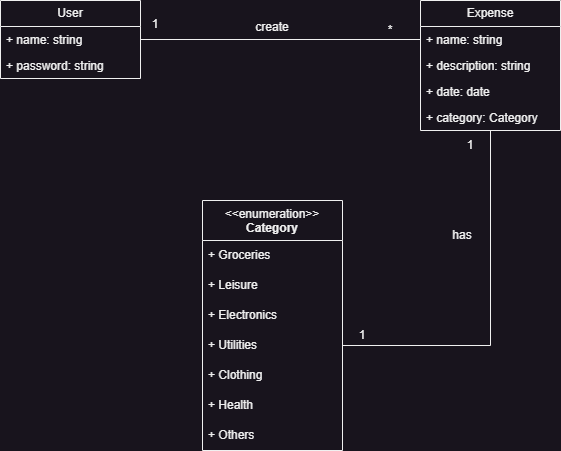

The diagram above was exported from draw.io. Its source (the exported page's mxGraphModel, read from the mxfile embedded in the PNG):
<mxGraphModel dx="1434" dy="884" grid="1" gridSize="10" guides="1" tooltips="1" connect="1" arrows="1" fold="1" page="1" pageScale="1" pageWidth="827" pageHeight="1169" math="0" shadow="0">
  <root>
    <mxCell id="0" />
    <mxCell id="1" parent="0" />
    <mxCell id="2UqwIb-Zy2y6FJchEULw-1" value="User" style="swimlane;fontStyle=0;childLayout=stackLayout;horizontal=1;startSize=26;fillColor=none;horizontalStack=0;resizeParent=1;resizeParentMax=0;resizeLast=0;collapsible=1;marginBottom=0;whiteSpace=wrap;html=1;" vertex="1" parent="1">
      <mxGeometry x="100" y="400" width="140" height="78" as="geometry" />
    </mxCell>
    <mxCell id="2UqwIb-Zy2y6FJchEULw-2" value="+ name: string" style="text;strokeColor=none;fillColor=none;align=left;verticalAlign=top;spacingLeft=4;spacingRight=4;overflow=hidden;rotatable=0;points=[[0,0.5],[1,0.5]];portConstraint=eastwest;whiteSpace=wrap;html=1;" vertex="1" parent="2UqwIb-Zy2y6FJchEULw-1">
      <mxGeometry y="26" width="140" height="26" as="geometry" />
    </mxCell>
    <mxCell id="2UqwIb-Zy2y6FJchEULw-3" value="+ password: string" style="text;strokeColor=none;fillColor=none;align=left;verticalAlign=top;spacingLeft=4;spacingRight=4;overflow=hidden;rotatable=0;points=[[0,0.5],[1,0.5]];portConstraint=eastwest;whiteSpace=wrap;html=1;" vertex="1" parent="2UqwIb-Zy2y6FJchEULw-1">
      <mxGeometry y="52" width="140" height="26" as="geometry" />
    </mxCell>
    <mxCell id="2UqwIb-Zy2y6FJchEULw-5" value="Expense" style="swimlane;fontStyle=0;childLayout=stackLayout;horizontal=1;startSize=26;fillColor=none;horizontalStack=0;resizeParent=1;resizeParentMax=0;resizeLast=0;collapsible=1;marginBottom=0;whiteSpace=wrap;html=1;" vertex="1" parent="1">
      <mxGeometry x="520" y="400" width="140" height="130" as="geometry" />
    </mxCell>
    <mxCell id="2UqwIb-Zy2y6FJchEULw-6" value="+ name: string" style="text;strokeColor=none;fillColor=none;align=left;verticalAlign=top;spacingLeft=4;spacingRight=4;overflow=hidden;rotatable=0;points=[[0,0.5],[1,0.5]];portConstraint=eastwest;whiteSpace=wrap;html=1;" vertex="1" parent="2UqwIb-Zy2y6FJchEULw-5">
      <mxGeometry y="26" width="140" height="26" as="geometry" />
    </mxCell>
    <mxCell id="2UqwIb-Zy2y6FJchEULw-7" value="+ description: string" style="text;strokeColor=none;fillColor=none;align=left;verticalAlign=top;spacingLeft=4;spacingRight=4;overflow=hidden;rotatable=0;points=[[0,0.5],[1,0.5]];portConstraint=eastwest;whiteSpace=wrap;html=1;" vertex="1" parent="2UqwIb-Zy2y6FJchEULw-5">
      <mxGeometry y="52" width="140" height="26" as="geometry" />
    </mxCell>
    <mxCell id="2UqwIb-Zy2y6FJchEULw-8" value="+ date: date" style="text;strokeColor=none;fillColor=none;align=left;verticalAlign=top;spacingLeft=4;spacingRight=4;overflow=hidden;rotatable=0;points=[[0,0.5],[1,0.5]];portConstraint=eastwest;whiteSpace=wrap;html=1;" vertex="1" parent="2UqwIb-Zy2y6FJchEULw-5">
      <mxGeometry y="78" width="140" height="26" as="geometry" />
    </mxCell>
    <mxCell id="2UqwIb-Zy2y6FJchEULw-9" value="+ category: Category" style="text;strokeColor=none;fillColor=none;align=left;verticalAlign=top;spacingLeft=4;spacingRight=4;overflow=hidden;rotatable=0;points=[[0,0.5],[1,0.5]];portConstraint=eastwest;whiteSpace=wrap;html=1;" vertex="1" parent="2UqwIb-Zy2y6FJchEULw-5">
      <mxGeometry y="104" width="140" height="26" as="geometry" />
    </mxCell>
    <mxCell id="2UqwIb-Zy2y6FJchEULw-11" value="&amp;lt;&amp;lt;enumeration&amp;gt;&amp;gt;&lt;br&gt;&lt;b&gt;Category&lt;/b&gt;" style="swimlane;fontStyle=0;align=center;verticalAlign=top;childLayout=stackLayout;horizontal=1;startSize=40;horizontalStack=0;resizeParent=1;resizeParentMax=0;resizeLast=0;collapsible=0;marginBottom=0;html=1;whiteSpace=wrap;" vertex="1" parent="1">
      <mxGeometry x="302" y="600" width="140" height="250" as="geometry" />
    </mxCell>
    <mxCell id="2UqwIb-Zy2y6FJchEULw-12" value="+ Groceries" style="text;html=1;strokeColor=none;fillColor=none;align=left;verticalAlign=middle;spacingLeft=4;spacingRight=4;overflow=hidden;rotatable=0;points=[[0,0.5],[1,0.5]];portConstraint=eastwest;whiteSpace=wrap;" vertex="1" parent="2UqwIb-Zy2y6FJchEULw-11">
      <mxGeometry y="40" width="140" height="30" as="geometry" />
    </mxCell>
    <mxCell id="2UqwIb-Zy2y6FJchEULw-13" value="+ Leisure" style="text;html=1;strokeColor=none;fillColor=none;align=left;verticalAlign=middle;spacingLeft=4;spacingRight=4;overflow=hidden;rotatable=0;points=[[0,0.5],[1,0.5]];portConstraint=eastwest;whiteSpace=wrap;" vertex="1" parent="2UqwIb-Zy2y6FJchEULw-11">
      <mxGeometry y="70" width="140" height="30" as="geometry" />
    </mxCell>
    <mxCell id="2UqwIb-Zy2y6FJchEULw-14" value="+ Electronics" style="text;html=1;strokeColor=none;fillColor=none;align=left;verticalAlign=middle;spacingLeft=4;spacingRight=4;overflow=hidden;rotatable=0;points=[[0,0.5],[1,0.5]];portConstraint=eastwest;whiteSpace=wrap;" vertex="1" parent="2UqwIb-Zy2y6FJchEULw-11">
      <mxGeometry y="100" width="140" height="30" as="geometry" />
    </mxCell>
    <mxCell id="2UqwIb-Zy2y6FJchEULw-15" value="+ Utilities" style="text;html=1;strokeColor=none;fillColor=none;align=left;verticalAlign=middle;spacingLeft=4;spacingRight=4;overflow=hidden;rotatable=0;points=[[0,0.5],[1,0.5]];portConstraint=eastwest;whiteSpace=wrap;" vertex="1" parent="2UqwIb-Zy2y6FJchEULw-11">
      <mxGeometry y="130" width="140" height="30" as="geometry" />
    </mxCell>
    <mxCell id="2UqwIb-Zy2y6FJchEULw-16" value="+ Clothing" style="text;html=1;strokeColor=none;fillColor=none;align=left;verticalAlign=middle;spacingLeft=4;spacingRight=4;overflow=hidden;rotatable=0;points=[[0,0.5],[1,0.5]];portConstraint=eastwest;whiteSpace=wrap;" vertex="1" parent="2UqwIb-Zy2y6FJchEULw-11">
      <mxGeometry y="160" width="140" height="30" as="geometry" />
    </mxCell>
    <mxCell id="2UqwIb-Zy2y6FJchEULw-17" value="+ Health" style="text;html=1;strokeColor=none;fillColor=none;align=left;verticalAlign=middle;spacingLeft=4;spacingRight=4;overflow=hidden;rotatable=0;points=[[0,0.5],[1,0.5]];portConstraint=eastwest;whiteSpace=wrap;" vertex="1" parent="2UqwIb-Zy2y6FJchEULw-11">
      <mxGeometry y="190" width="140" height="30" as="geometry" />
    </mxCell>
    <mxCell id="2UqwIb-Zy2y6FJchEULw-18" value="+ Others" style="text;html=1;strokeColor=none;fillColor=none;align=left;verticalAlign=middle;spacingLeft=4;spacingRight=4;overflow=hidden;rotatable=0;points=[[0,0.5],[1,0.5]];portConstraint=eastwest;whiteSpace=wrap;" vertex="1" parent="2UqwIb-Zy2y6FJchEULw-11">
      <mxGeometry y="220" width="140" height="30" as="geometry" />
    </mxCell>
    <mxCell id="2UqwIb-Zy2y6FJchEULw-19" value="" style="endArrow=none;html=1;rounded=0;exitX=1;exitY=0.5;exitDx=0;exitDy=0;entryX=0;entryY=0.5;entryDx=0;entryDy=0;" edge="1" parent="1" source="2UqwIb-Zy2y6FJchEULw-2" target="2UqwIb-Zy2y6FJchEULw-6">
      <mxGeometry width="50" height="50" relative="1" as="geometry">
        <mxPoint x="364" y="530" as="sourcePoint" />
        <mxPoint x="500" y="440" as="targetPoint" />
      </mxGeometry>
    </mxCell>
    <mxCell id="2UqwIb-Zy2y6FJchEULw-20" value="1" style="text;html=1;align=center;verticalAlign=middle;whiteSpace=wrap;rounded=0;" vertex="1" parent="1">
      <mxGeometry x="245" y="419" width="20" height="10" as="geometry" />
    </mxCell>
    <mxCell id="2UqwIb-Zy2y6FJchEULw-21" value="create" style="text;html=1;align=center;verticalAlign=middle;whiteSpace=wrap;rounded=0;" vertex="1" parent="1">
      <mxGeometry x="354" y="422" width="36" height="10" as="geometry" />
    </mxCell>
    <mxCell id="2UqwIb-Zy2y6FJchEULw-23" value="*" style="text;html=1;align=center;verticalAlign=middle;whiteSpace=wrap;rounded=0;" vertex="1" parent="1">
      <mxGeometry x="480" y="425" width="20" height="10" as="geometry" />
    </mxCell>
    <mxCell id="2UqwIb-Zy2y6FJchEULw-24" value="" style="endArrow=none;html=1;rounded=0;entryX=0.5;entryY=1;entryDx=0;entryDy=0;entryPerimeter=0;exitX=1;exitY=0.5;exitDx=0;exitDy=0;" edge="1" parent="1" source="2UqwIb-Zy2y6FJchEULw-15" target="2UqwIb-Zy2y6FJchEULw-9">
      <mxGeometry width="50" height="50" relative="1" as="geometry">
        <mxPoint x="490" y="650" as="sourcePoint" />
        <mxPoint x="590" y="540" as="targetPoint" />
        <Array as="points">
          <mxPoint x="590" y="745" />
        </Array>
      </mxGeometry>
    </mxCell>
    <mxCell id="2UqwIb-Zy2y6FJchEULw-25" value="1" style="text;html=1;align=center;verticalAlign=middle;whiteSpace=wrap;rounded=0;" vertex="1" parent="1">
      <mxGeometry x="560" y="540" width="20" height="10" as="geometry" />
    </mxCell>
    <mxCell id="2UqwIb-Zy2y6FJchEULw-26" value="has" style="text;html=1;align=center;verticalAlign=middle;whiteSpace=wrap;rounded=0;" vertex="1" parent="1">
      <mxGeometry x="544" y="630" width="36" height="10" as="geometry" />
    </mxCell>
    <mxCell id="2UqwIb-Zy2y6FJchEULw-27" value="1" style="text;html=1;align=center;verticalAlign=middle;whiteSpace=wrap;rounded=0;" vertex="1" parent="1">
      <mxGeometry x="444" y="730" width="36" height="10" as="geometry" />
    </mxCell>
  </root>
</mxGraphModel>